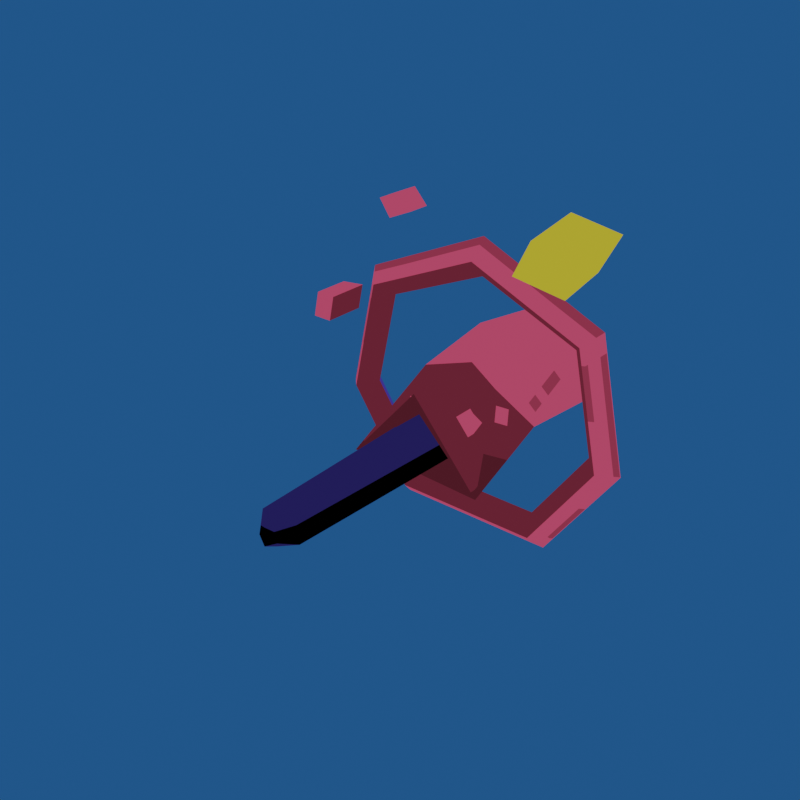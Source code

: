 # Source: gamilon_mini.blend  (saved by Blender 2.80.75; exported with 4.5.12 LTS)
import bpy
from mathutils import Matrix  # noqa: F401  (used for matrix-valued properties, if any)

bpy.ops.wm.read_factory_settings(use_empty=True)
scene = bpy.context.scene
scene.name = 'Scene'

# ---- collections
col_collection = bpy.data.collections.new('Collection'); scene.collection.children.link(col_collection)

# ---- images (referenced by path relative to the original .blend; pixels are not part of the script)
import os
ASSET_DIR = os.environ.get("B2B_ASSET_DIR", "")  # directory of the original .blend (textures are referenced by path, not embedded)
HERE = os.path.dirname(os.path.abspath(__file__))  # packed textures are extracted next to this script under _unpacked/

def load_image(name, relpath, width, height, colorspace="sRGB"):
    """Load a texture the original file referenced (path relative to the .blend, or extracted next to this script)."""
    p = next((c for c in (os.path.join(HERE, relpath), os.path.join(ASSET_DIR, relpath)) if relpath and os.path.exists(c)), "")
    if p:
        img = bpy.data.images.load(p, check_existing=True)
        img.name = name
    else:  # same state as the original file: an image datablock whose file is absent (Cycles renders it pink)
        img = bpy.data.images.new(name, width, height)
        img.source = "FILE"
        img.filepath = "//" + (relpath or name)
    img.colorspace_settings.name = colorspace
    return img
img_gam_mini_tex = load_image('gam_mini_tex', '_unpacked/gam_mini_tex.5e08bae1.png', 32, 32, 'sRGB')

# ---- materials (node trees are filled in below, after node groups)
mat_material = bpy.data.materials.new('Material')
mat_material.alpha_threshold = 0.0
mat_material.use_backface_culling = True
mat_material.use_transparent_shadow = False
mat_material.line_color = (0.0, 0.0, 0.0, 1.0)

# ---- material node trees
mat_material.use_nodes = True; mat_material.node_tree.nodes.clear()
_N = mat_material.node_tree.nodes; _L = mat_material.node_tree.links
n0 = _N.new('ShaderNodeOutputMaterial'); n0.name = 'Material Output'; n0.location = (300, 300)
n1 = _N.new('ShaderNodeBackground'); n1.name = 'Background'; n1.location = (10, 300)
n2 = _N.new('ShaderNodeTexImage'); n2.name = 'Image Texture'; n2.location = (-280, 280)
n2.image = img_gam_mini_tex
n2.interpolation = 'Closest'
_L.new(n1.outputs[0], n0.inputs[0])
_L.new(n2.outputs[0], n1.inputs[0])
n0.is_active_output = True

# ---- world
world_world = bpy.data.worlds.new('World'); scene.world = world_world
world_world.use_nodes = True; world_world.node_tree.nodes.clear()
_N = world_world.node_tree.nodes; _L = world_world.node_tree.links
n0 = _N.new('ShaderNodeOutputWorld'); n0.name = 'World Output'; n0.location = (300, 300)
n1 = _N.new('ShaderNodeBackground'); n1.name = 'Background'; n1.location = (10, 300)
n1.inputs[0].default_value = (0.01414, 0.07457, 0.2203, 1.0)
_L.new(n1.outputs[0], n0.inputs[0])
n0.is_active_output = True
world_world.color = (0.05088, 0.05088, 0.05088)
world_world.use_sun_shadow = False
world_world.sun_shadow_jitter_overblur = 0.0

# ---- meshes
me_torus = bpy.data.meshes.new('Torus')
me_torus.from_pydata([(0.6731, -0.1358, -1.161), (0.6119, -0.2815, -1.023), (0.5508, -0.1358, -0.8841), (0.6119, 0.009837, -1.023), (1.275, -0.1358, -0.29), (1.14, -0.2815, -0.2576), (1.006, -0.1358, -0.2251), (1.14, 0.009837, -0.2576), (1.044, -0.1358, 0.7819), (0.9379, -0.2815, 0.684), (0.8316, -0.1358, 0.5861), (0.9379, 0.009837, 0.684), (0.5346, -0.1553, -0.123), (0.3251, -0.3837, 0.2142), (0.5674, -0.93, -0.3797), (0.2523, -0.2683, -0.2161), (0.2334, -0.2696, -0.07872), (0.1722, -2.291, -0.2167), (0.1527, -2.292, -0.07498), (0.5209, 0.5949, 0.1857), (0.6541, 0.6029, -0.08621), (0.08083, -2.4, -0.1897), (0.06133, -2.401, -0.1093), (0.9253, -0.2095, 1.37), (0.8281, -0.2095, 1.232), (1.044, -0.1358, 0.7819), (0.7183, -0.2095, 1.461), (0.621, -0.2095, 1.322), (0.8281, -0.02024, 1.232), (0.621, -0.02024, 1.322), (0.9253, -0.04527, 1.37), (0.7183, -0.04527, 1.461), (0.5555, -0.5821, 1.203), (0.6818, -0.5734, 1.476), (0.9408, -0.524, 1.109), (1.067, -0.5153, 1.382), (0.5918, 0.05887, 1.497), (0.9772, 0.1169, 1.403), (0.4773, -0.03349, 1.222), (0.8627, 0.02458, 1.128), (-0.6731, -0.1358, -1.161), (-0.6119, -0.2815, -1.023), (-0.5508, -0.1358, -0.8841), (-0.6119, 0.009837, -1.023), (-1.275, -0.1358, -0.29), (-1.14, -0.2815, -0.2576), (-1.006, -0.1358, -0.2251), (-1.14, 0.009837, -0.2576), (-1.044, -0.1358, 0.7819), (-0.9379, -0.2815, 0.684), (-0.8316, -0.1358, 0.5861), (-0.9379, 0.009837, 0.684), (0.0, -0.1358, 1.248), (0.0, -0.2815, 1.093), (0.0, -0.1358, 0.9387), (0.0, 0.009837, 1.093), (0.0, 0.009837, -1.023), (0.0, -0.2344, 0.2797), (-0.5346, -0.1553, -0.123), (0.0, 0.6417, -0.4686), (-0.3251, -0.3837, 0.2142), (-0.5674, -0.93, -0.3797), (0.0, -0.8634, 0.08972), (0.0, -0.8634, -0.4089), (0.0, -2.326, -0.2869), (0.0, 0.1334, 0.4605), (0.0, -0.9286, 0.2797), (0.0, -0.1358, -0.8841), (0.0, -0.2815, -1.023), (0.0, -0.1358, -1.161), (0.0, -0.295, -0.2107), (-0.2523, -0.2683, -0.2161), (-0.2334, -0.2696, -0.07872), (0.0, -0.2917, -0.08702), (-0.1722, -2.291, -0.2167), (-0.1527, -2.292, -0.07498), (0.0, -2.317, -0.03824), (-0.5209, 0.5949, 0.1857), (-0.6541, 0.6029, -0.08621), (0.0, 0.6385, 0.4605), (0.0, -2.435, -0.2295), (-0.08083, -2.4, -0.1897), (-0.06133, -2.401, -0.1093), (0.0, -2.426, -0.08842), (-0.9253, -0.2095, 1.37), (-0.8281, -0.2095, 1.232), (-1.044, -0.1358, 0.7819), (-0.7183, -0.2095, 1.461), (-0.621, -0.2095, 1.322), (-0.8281, -0.02024, 1.232), (-0.621, -0.02024, 1.322), (-0.9253, -0.04527, 1.37), (-0.7183, -0.04527, 1.461), (-1.582, -0.2894, 0.2533), (-1.413, -0.2894, 0.2517), (-1.536, -0.2894, 0.4746), (-1.367, -0.2894, 0.473), (-1.413, 0.07098, 0.2517), (-1.367, 0.07098, 0.473), (-1.582, 0.02331, 0.2533), (-1.536, 0.02331, 0.4746)], [(25, 8), (86, 48)], [(0, 4, 5, 1), (1, 5, 6, 2), (2, 6, 7, 3), (3, 7, 4, 0), (4, 8, 9, 5), (5, 9, 10, 6), (6, 10, 11, 7), (7, 11, 8, 4), (8, 52, 53, 9), (9, 53, 54, 10), (10, 54, 55, 11), (11, 55, 52, 8), (3, 0, 69, 56), (2, 3, 56, 67), (20, 59, 19), (12, 14, 59), (13, 12, 19), (14, 16, 15), (62, 73, 16, 14), (18, 76, 83, 22), (13, 19, 79), (13, 65, 57), (13, 14, 12), (0, 1, 68, 69), (79, 19, 59), (14, 57, 66), (14, 63, 59), (62, 14, 66), (13, 57, 14), (1, 2, 67, 68), (15, 16, 18, 17), (14, 15, 70, 63), (16, 73, 76, 18), (70, 15, 17, 64), (20, 19, 12), (59, 20, 12), (79, 65, 13), (80, 21, 22, 83), (64, 17, 21, 80), (17, 18, 22, 21), (23, 26, 27, 24), (27, 29, 28, 24), (23, 30, 31, 26), (28, 29, 31, 30), (23, 24, 28, 30), (26, 31, 29, 27), (32, 33, 35, 34), (35, 33, 36, 37), (32, 34, 39, 38), (36, 38, 39, 37), (32, 38, 36, 33), (34, 35, 37, 39), (40, 41, 45, 44), (41, 42, 46, 45), (42, 43, 47, 46), (43, 40, 44, 47), (44, 45, 49, 48), (45, 46, 50, 49), (46, 47, 51, 50), (47, 44, 48, 51), (48, 49, 53, 52), (49, 50, 54, 53), (50, 51, 55, 54), (51, 48, 52, 55), (43, 56, 69, 40), (42, 67, 56, 43), (78, 77, 59), (58, 59, 61), (60, 77, 58), (61, 71, 72), (62, 61, 72, 73), (75, 82, 83, 76), (60, 79, 77), (60, 57, 65), (60, 58, 61), (40, 69, 68, 41), (79, 59, 77), (61, 66, 57), (61, 59, 63), (62, 66, 61), (60, 61, 57), (41, 68, 67, 42), (71, 74, 75, 72), (61, 63, 70, 71), (72, 75, 76, 73), (70, 64, 74, 71), (78, 58, 77), (59, 58, 78), (79, 60, 65), (80, 83, 82, 81), (64, 80, 81, 74), (74, 81, 82, 75), (84, 85, 88, 87), (88, 85, 89, 90), (84, 87, 92, 91), (89, 91, 92, 90), (84, 91, 89, 85), (87, 88, 90, 92), (93, 94, 96, 95), (96, 94, 97, 98), (93, 95, 100, 99), (97, 99, 100, 98), (93, 99, 97, 94), (95, 96, 98, 100)])
_uv = me_torus.uv_layers.new(name='UVMap')
_uv.uv.foreach_set('vector', [0.7399, 0.5597, 0.8123, 0.5597, 0.8123, 0.6865, 0.7399, 0.6865, 0.1378, 0.6099, 0.1552, 0.6099, 0.1552, 0.6403, 0.1378, 0.6403, 0.3368, 0.711, 0.3402, 0.711, 0.3402, 0.7169, 0.3368, 0.7169, 0.5469, 0.7196, 0.5642, 0.7196, 0.5642, 0.75, 0.5469, 0.75, 0.8123, 0.5597, 0.8848, 0.5597, 0.8848, 0.6865, 0.8123, 0.6865, 0.1552, 0.6099, 0.1725, 0.6099, 0.1725, 0.6403, 0.1552, 0.6403, 0.8571, 0.0, 1.0, 0.0, 1.0, 0.25, 0.8571, 0.25, 0.5642, 0.7196, 0.5816, 0.7196, 0.5816, 0.75, 0.5642, 0.75, 0.5642, 0.5208, 0.5816, 0.5208, 0.5816, 0.5512, 0.5642, 0.5512, 0.05101, 0.6099, 0.06837, 0.6099, 0.06837, 0.6403, 0.05101, 0.6403, 0.32, 0.711, 0.3234, 0.711, 0.3234, 0.7169, 0.32, 0.7169, 0.4601, 0.7196, 0.4774, 0.7196, 0.4774, 0.75, 0.4601, 0.75, 0.5469, 0.7196, 0.5469, 0.75, 0.5469, 0.75, 0.5469, 0.7196, 0.7143, 0.0, 0.7143, 0.25, 0.7143, 0.25, 0.7143, 0.0, 0.4456, 0.3209, 0.4186, 0.4578, 0.3938, 0.3288, 0.1756, 0.5739, 0.1761, 0.5814, 0.1789, 0.5814, 0.6933, 0.692, 0.7196, 0.5395, 0.9938, 0.5387, 0.1358, 0.4548, 0.1358, 0.455, 0.1358, 0.455, 0.1358, 0.4539, 0.1359, 0.454, 0.1359, 0.454, 0.1359, 0.4539, 0.3296, 0.6274, 0.3297, 0.6274, 0.3297, 0.6274, 0.3296, 0.6274, 0.4772, 0.6028, 0.4777, 0.6004, 0.4771, 0.6007, 0.4769, 0.6001, 0.4764, 0.5992, 0.4764, 0.6001, 0.08779, 0.624, 0.06593, 0.4142, 0.1916, 0.5755, 0.7399, 0.5597, 0.7399, 0.6865, 0.7399, 0.6865, 0.7399, 0.5597, 0.2904, 0.3448, 0.3938, 0.3288, 0.4186, 0.4578, 0.04729, 0.4887, 0.174, 0.6477, 0.04729, 0.6475, 0.1374, 0.4307, 0.1381, 0.4309, 0.1147, 0.4774, 0.1358, 0.4539, 0.1287, 0.4553, 0.1397, 0.4625, 0.17, 0.5814, 0.174, 0.6477, 0.04729, 0.4887, 0.1378, 0.6099, 0.1378, 0.6403, 0.1378, 0.6403, 0.1378, 0.6099, 0.2834, 0.1139, 0.2852, 0.1136, 0.2852, 0.1136, 0.2834, 0.1139, 0.1348, 0.4611, 0.1348, 0.4609, 0.1348, 0.4609, 0.1347, 0.461, 0.3406, 0.6376, 0.3421, 0.6373, 0.3421, 0.6373, 0.3406, 0.6376, 0.3493, 0.593, 0.3476, 0.5927, 0.3476, 0.5927, 0.3493, 0.593, 0.4929, 0.6132, 0.4929, 0.6082, 0.4756, 0.6081, 0.4854, 0.5865, 0.4851, 0.5865, 0.4854, 0.5875, 0.4263, 0.5337, 0.4764, 0.5992, 0.4772, 0.6028, 0.4211, 0.152, 0.421, 0.152, 0.421, 0.152, 0.4211, 0.152, 0.334, 0.6008, 0.3338, 0.6008, 0.3338, 0.6008, 0.334, 0.6008, 0.3696, 0.1542, 0.3697, 0.1541, 0.3697, 0.1541, 0.3696, 0.1542, 0.5465, 0.4716, 0.5465, 0.4716, 0.5465, 0.4716, 0.5465, 0.4716, 0.1581, 0.5492, 0.1581, 0.5492, 0.1581, 0.5492, 0.1581, 0.5492, 0.5465, 0.4716, 0.5465, 0.4716, 0.5465, 0.4716, 0.5465, 0.4716, 0.5465, 0.4716, 0.5465, 0.4716, 0.5465, 0.4716, 0.5465, 0.4716, 0.5687, 0.5021, 0.5687, 0.5021, 0.5687, 0.5021, 0.5687, 0.5021, 0.5465, 0.4716, 0.5465, 0.4716, 0.5465, 0.4716, 0.5465, 0.4716, 0.2953, 0.4189, 0.2953, 0.4189, 0.2953, 0.4189, 0.2953, 0.4189, 0.2648, 0.4244, 0.2648, 0.4244, 0.2648, 0.4244, 0.2648, 0.4244, 0.2953, 0.4189, 0.2953, 0.4189, 0.2953, 0.4189, 0.2953, 0.4189, 0.2953, 0.4189, 0.2953, 0.4189, 0.2953, 0.4189, 0.2953, 0.4189, 0.2955, 0.4223, 0.2955, 0.4223, 0.2955, 0.4223, 0.2955, 0.4223, 0.2953, 0.4189, 0.2953, 0.4189, 0.2953, 0.4189, 0.2953, 0.4189, 0.7399, 0.5597, 0.7399, 0.6865, 0.8123, 0.6865, 0.8123, 0.5597, 0.1378, 0.6099, 0.1378, 0.6403, 0.1552, 0.6403, 0.1552, 0.6099, 0.3368, 0.711, 0.3368, 0.7169, 0.3402, 0.7169, 0.3402, 0.711, 0.5469, 0.7196, 0.5469, 0.75, 0.5642, 0.75, 0.5642, 0.7196, 0.8123, 0.5597, 0.8123, 0.6865, 0.8848, 0.6865, 0.8848, 0.5597, 0.1552, 0.6099, 0.1552, 0.6403, 0.1725, 0.6403, 0.1725, 0.6099, 0.8571, 0.0, 0.8571, 0.25, 1.0, 0.25, 1.0, 0.0, 0.5642, 0.7196, 0.5642, 0.75, 0.5816, 0.75, 0.5816, 0.7196, 0.5642, 0.5208, 0.5642, 0.5512, 0.5816, 0.5512, 0.5816, 0.5208, 0.05101, 0.6099, 0.05101, 0.6403, 0.06837, 0.6403, 0.06837, 0.6099, 0.32, 0.711, 0.32, 0.7169, 0.3234, 0.7169, 0.3234, 0.711, 0.4601, 0.7196, 0.4601, 0.75, 0.4774, 0.75, 0.4774, 0.7196, 0.5469, 0.7196, 0.5469, 0.7196, 0.5469, 0.75, 0.5469, 0.75, 0.7143, 0.0, 0.7143, 0.0, 0.7143, 0.25, 0.7143, 0.25, 0.4456, 0.3209, 0.3938, 0.3288, 0.4186, 0.4578, 0.1756, 0.5739, 0.1789, 0.5814, 0.1761, 0.5814, 0.6933, 0.692, 0.9938, 0.5387, 0.7196, 0.5395, 0.1358, 0.4548, 0.1358, 0.455, 0.1358, 0.455, 0.1358, 0.4539, 0.1359, 0.4539, 0.1359, 0.454, 0.1359, 0.454, 0.3296, 0.6274, 0.3296, 0.6274, 0.3297, 0.6274, 0.3297, 0.6274, 0.4772, 0.6028, 0.4771, 0.6007, 0.4777, 0.6004, 0.4769, 0.6001, 0.4764, 0.6001, 0.4764, 0.5992, 0.08779, 0.624, 0.1916, 0.5755, 0.06593, 0.4142, 0.7399, 0.5597, 0.7399, 0.5597, 0.7399, 0.6865, 0.7399, 0.6865, 0.2904, 0.3448, 0.4186, 0.4578, 0.3938, 0.3288, 0.04729, 0.4887, 0.04729, 0.6475, 0.174, 0.6477, 0.1374, 0.4307, 0.1147, 0.4774, 0.1381, 0.4309, 0.1358, 0.4539, 0.1397, 0.4625, 0.1287, 0.4553, 0.17, 0.5814, 0.04729, 0.4887, 0.174, 0.6477, 0.1378, 0.6099, 0.1378, 0.6099, 0.1378, 0.6403, 0.1378, 0.6403, 0.2834, 0.1139, 0.2834, 0.1139, 0.2852, 0.1136, 0.2852, 0.1136, 0.1348, 0.4611, 0.1347, 0.461, 0.1348, 0.4609, 0.1348, 0.4609, 0.3406, 0.6376, 0.3406, 0.6376, 0.3421, 0.6373, 0.3421, 0.6373, 0.3493, 0.593, 0.3493, 0.593, 0.3476, 0.5927, 0.3476, 0.5927, 0.4929, 0.6132, 0.4756, 0.6081, 0.4929, 0.6082, 0.4854, 0.5865, 0.4854, 0.5875, 0.4851, 0.5865, 0.4263, 0.5337, 0.4772, 0.6028, 0.4764, 0.5992, 0.4211, 0.152, 0.4211, 0.152, 0.421, 0.152, 0.421, 0.152, 0.334, 0.6008, 0.334, 0.6008, 0.3338, 0.6008, 0.3338, 0.6008, 0.3696, 0.1542, 0.3696, 0.1542, 0.3697, 0.1541, 0.3697, 0.1541, 0.5465, 0.4716, 0.5465, 0.4716, 0.5465, 0.4716, 0.5465, 0.4716, 0.1581, 0.5492, 0.1581, 0.5492, 0.1581, 0.5492, 0.1581, 0.5492, 0.5465, 0.4716, 0.5465, 0.4716, 0.5465, 0.4716, 0.5465, 0.4716, 0.5465, 0.4716, 0.5465, 0.4716, 0.5465, 0.4716, 0.5465, 0.4716, 0.5687, 0.5021, 0.5687, 0.5021, 0.5687, 0.5021, 0.5687, 0.5021, 0.5465, 0.4716, 0.5465, 0.4716, 0.5465, 0.4716, 0.5465, 0.4716, 0.5465, 0.4716, 0.5465, 0.4716, 0.5465, 0.4716, 0.5465, 0.4716, 0.1775, 0.5381, 0.1775, 0.5381, 0.1775, 0.5381, 0.1775, 0.5381, 0.5465, 0.4716, 0.5465, 0.4716, 0.5465, 0.4716, 0.5465, 0.4716, 0.5465, 0.4716, 0.5465, 0.4716, 0.5465, 0.4716, 0.5465, 0.4716, 0.5492, 0.5132, 0.5492, 0.5132, 0.5492, 0.5132, 0.5492, 0.5132, 0.5465, 0.4716, 0.5465, 0.4716, 0.5465, 0.4716, 0.5465, 0.4716])
me_torus.materials.append(mat_material)
me_torus.use_remesh_preserve_volume = False
me_torus.use_remesh_preserve_attributes = False
me_torus.use_mirror_vertex_groups = False
me_torus.update()

# ---- objects
ob_canonn = bpy.data.objects.new('Canonn', me_torus)

# ---- transforms, parenting, visibility, modifiers, constraints
ob_canonn.location = (0.0, 0.0, 0.0)
ob_canonn.lineart.crease_threshold = 0.0

# ---- collection membership
col_collection.objects.link(ob_canonn)

# ---- scene / render settings (as saved in the file)
scene.frame_start = 1; scene.frame_end = 250; scene.frame_set(1)
scene.render.engine = 'BLENDER_EEVEE_NEXT'
scene.render.resolution_x = 32
scene.render.resolution_y = 32
scene.cycles.use_denoising = False
scene.cycles.samples = 128
scene.cycles.sampling_pattern = 'TABULATED_SOBOL'
scene.cycles.use_adaptive_sampling = False
scene.cycles.use_light_tree = False
scene.eevee.taa_samples = 1
scene.eevee.taa_render_samples = 1
scene.view_settings.view_transform = 'Filmic'
bpy.context.view_layer.update()

# ---- added for rendering (the .blend has no active camera and no usable light): camera, sun
cam_auto = bpy.data.cameras.new('AutoCamera')
cam_auto.lens = 50.0
cam_auto.sensor_width = 36.0
cam_auto.clip_end = 1000.0
ob_auto_camera = bpy.data.objects.new('AutoCamera', cam_auto)
scene.collection.objects.link(ob_auto_camera)
ob_auto_camera.location = (4.44365, -6.41363, 3.84626)
ob_auto_camera.rotation_euler = (1.09748, -7.21219e-08, 0.694738)
scene.camera = ob_auto_camera
light_auto_sun = bpy.data.lights.new('AutoSun', 'SUN')
light_auto_sun.energy = 3.0
light_auto_sun.angle = 0.0523599
ob_auto_sun = bpy.data.objects.new('AutoSun', light_auto_sun)
scene.collection.objects.link(ob_auto_sun)
ob_auto_sun.rotation_euler = (0.872665, 0.174533, 0.523599)
bpy.context.view_layer.update()
